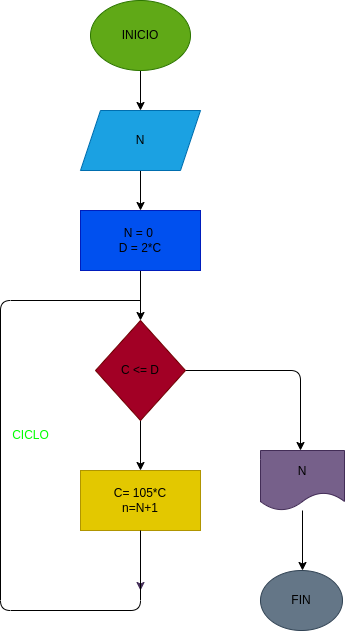

The diagram above was exported from draw.io. Its source (the exported page's mxGraphModel, read from the mxfile embedded in the PNG):
<mxGraphModel dx="662" dy="413" grid="1" gridSize="10" guides="1" tooltips="1" connect="1" arrows="1" fold="1" page="1" pageScale="1" pageWidth="827" pageHeight="1169" math="0" shadow="0">
  <root>
    <mxCell id="0" />
    <mxCell id="1" parent="0" />
    <mxCell id="3" style="edgeStyle=none;html=1;fontColor=#000000;" parent="1" source="2" edge="1">
      <mxGeometry relative="1" as="geometry">
        <mxPoint x="320" y="140" as="targetPoint" />
      </mxGeometry>
    </mxCell>
    <mxCell id="2" value="&lt;font color=&quot;#000000&quot;&gt;INICIO&lt;/font&gt;" style="ellipse;whiteSpace=wrap;html=1;fillColor=#60a917;fontColor=#ffffff;strokeColor=#2D7600;" parent="1" vertex="1">
      <mxGeometry x="270" y="30" width="100" height="70" as="geometry" />
    </mxCell>
    <mxCell id="5" style="edgeStyle=none;html=1;fontColor=#000000;" parent="1" source="4" edge="1">
      <mxGeometry relative="1" as="geometry">
        <mxPoint x="320" y="240" as="targetPoint" />
      </mxGeometry>
    </mxCell>
    <mxCell id="4" value="&lt;font color=&quot;#000000&quot;&gt;N&lt;/font&gt;" style="shape=parallelogram;perimeter=parallelogramPerimeter;whiteSpace=wrap;html=1;fixedSize=1;fontColor=#ffffff;fillColor=#1ba1e2;strokeColor=#006EAF;" parent="1" vertex="1">
      <mxGeometry x="260" y="140" width="120" height="60" as="geometry" />
    </mxCell>
    <mxCell id="7" style="edgeStyle=none;html=1;fontColor=#000000;" parent="1" source="6" edge="1">
      <mxGeometry relative="1" as="geometry">
        <mxPoint x="320" y="350" as="targetPoint" />
      </mxGeometry>
    </mxCell>
    <mxCell id="6" value="&lt;font color=&quot;#000000&quot;&gt;N = 0&amp;nbsp;&lt;br&gt;D = 2*C&lt;br&gt;&lt;/font&gt;" style="rounded=0;whiteSpace=wrap;html=1;fontColor=#ffffff;fillColor=#0050ef;strokeColor=#001DBC;" parent="1" vertex="1">
      <mxGeometry x="260" y="240" width="120" height="60" as="geometry" />
    </mxCell>
    <mxCell id="9" style="edgeStyle=none;html=1;fontColor=#000000;" parent="1" source="8" edge="1">
      <mxGeometry relative="1" as="geometry">
        <mxPoint x="320" y="500" as="targetPoint" />
      </mxGeometry>
    </mxCell>
    <mxCell id="14" style="edgeStyle=none;html=1;fontColor=#00FF00;" parent="1" source="8" edge="1">
      <mxGeometry relative="1" as="geometry">
        <mxPoint x="480" y="480" as="targetPoint" />
        <Array as="points">
          <mxPoint x="480" y="400" />
        </Array>
      </mxGeometry>
    </mxCell>
    <mxCell id="8" value="&lt;font color=&quot;#000000&quot;&gt;C &amp;lt;= D&lt;/font&gt;" style="rhombus;whiteSpace=wrap;html=1;fontColor=#ffffff;fillColor=#a20025;strokeColor=#6F0000;" parent="1" vertex="1">
      <mxGeometry x="275" y="350" width="90" height="100" as="geometry" />
    </mxCell>
    <mxCell id="11" style="edgeStyle=none;html=1;fontColor=#000000;fillColor=#76608a;strokeColor=#432D57;" parent="1" source="10" edge="1">
      <mxGeometry relative="1" as="geometry">
        <mxPoint x="320" y="620" as="targetPoint" />
      </mxGeometry>
    </mxCell>
    <mxCell id="10" value="C= 105*C&lt;br&gt;n=N+1" style="rounded=0;whiteSpace=wrap;html=1;fontColor=#000000;fillColor=#e3c800;strokeColor=#B09500;" parent="1" vertex="1">
      <mxGeometry x="260" y="500" width="120" height="60" as="geometry" />
    </mxCell>
    <mxCell id="12" value="" style="endArrow=none;html=1;fontColor=#000000;entryX=0.5;entryY=1;entryDx=0;entryDy=0;" parent="1" target="10" edge="1">
      <mxGeometry width="50" height="50" relative="1" as="geometry">
        <mxPoint x="320" y="330" as="sourcePoint" />
        <mxPoint x="310" y="630" as="targetPoint" />
        <Array as="points">
          <mxPoint x="180" y="330" />
          <mxPoint x="180" y="640" />
          <mxPoint x="320" y="640" />
        </Array>
      </mxGeometry>
    </mxCell>
    <mxCell id="13" value="&lt;font color=&quot;#00ff00&quot;&gt;CICLO&lt;/font&gt;" style="text;html=1;align=center;verticalAlign=middle;resizable=0;points=[];autosize=1;strokeColor=none;fillColor=none;fontColor=#000000;" parent="1" vertex="1">
      <mxGeometry x="180" y="450" width="60" height="30" as="geometry" />
    </mxCell>
    <mxCell id="16" style="edgeStyle=none;html=1;fontColor=#000000;" parent="1" source="15" edge="1">
      <mxGeometry relative="1" as="geometry">
        <mxPoint x="482" y="600" as="targetPoint" />
      </mxGeometry>
    </mxCell>
    <mxCell id="15" value="&lt;font color=&quot;#000000&quot;&gt;N&lt;/font&gt;" style="shape=document;whiteSpace=wrap;html=1;boundedLbl=1;fontColor=#ffffff;fillColor=#76608a;strokeColor=#432D57;" parent="1" vertex="1">
      <mxGeometry x="440" y="480" width="84" height="60" as="geometry" />
    </mxCell>
    <mxCell id="17" value="&lt;font color=&quot;#000000&quot;&gt;FIN&lt;/font&gt;" style="ellipse;whiteSpace=wrap;html=1;fontColor=#ffffff;fillColor=#647687;strokeColor=#314354;" parent="1" vertex="1">
      <mxGeometry x="440" y="600" width="82" height="60" as="geometry" />
    </mxCell>
  </root>
</mxGraphModel>